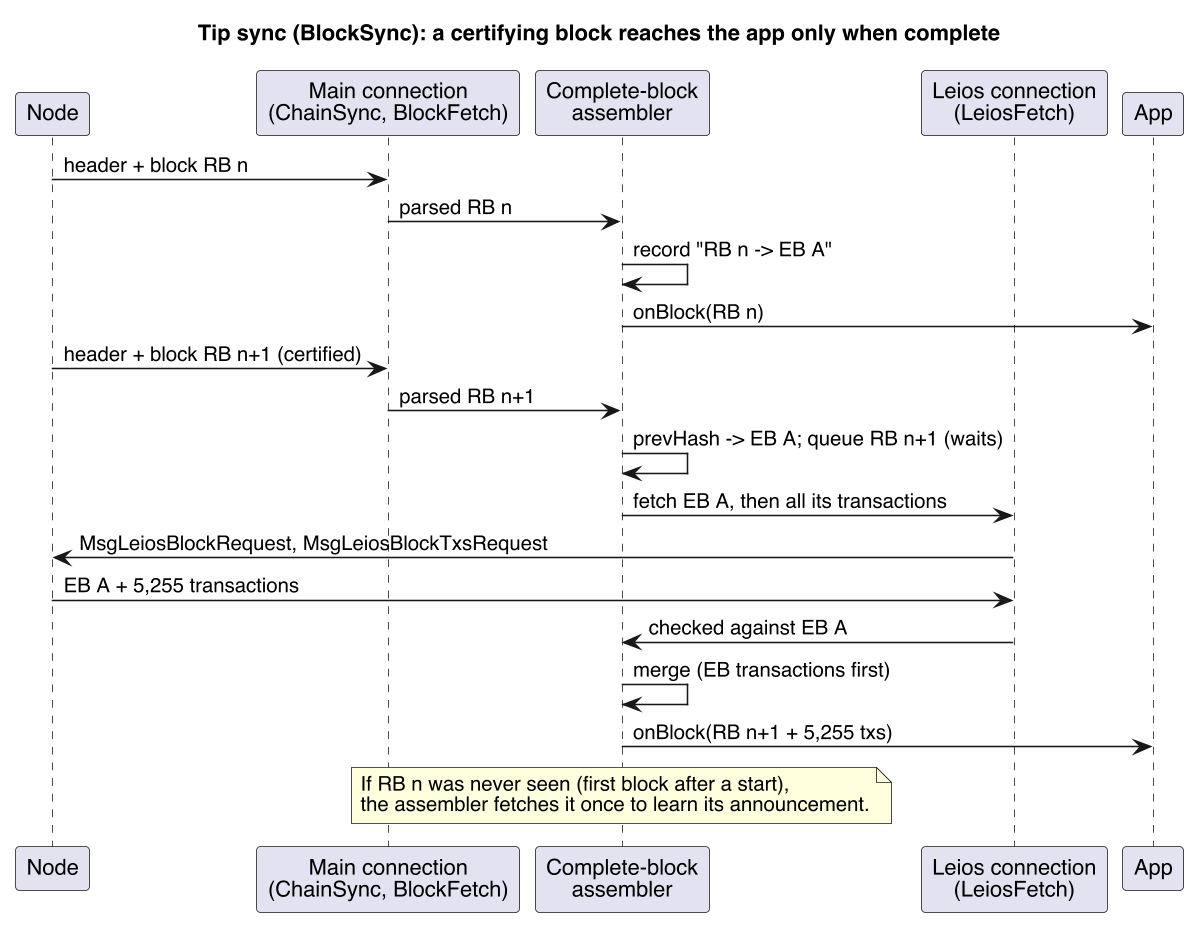

The diagram above was rendered by PlantUML. Its source (embedded in the PNG):
@startuml 5-tip-sync
skinparamlocked dpi 150
skinparam defaultFontName Helvetica
skinparam shadowing false
skinparam sequenceMessageAlign left
title Tip sync (BlockSync): a certifying block reaches the app only when complete
participant "Node" as N
participant "Main connection\n(ChainSync, BlockFetch)" as C
participant "Complete-block\nassembler" as A
participant "Leios connection\n(LeiosFetch)" as L
participant "App" as P

N -> C : header + block RB n
C -> A : parsed RB n
A -> A : record "RB n -> EB A"
A -> P : onBlock(RB n)
N -> C : header + block RB n+1 (certified)
C -> A : parsed RB n+1
A -> A : prevHash -> EB A; queue RB n+1 (waits)
A -> L : fetch EB A, then all its transactions
L -> N : MsgLeiosBlockRequest, MsgLeiosBlockTxsRequest
N -> L : EB A + 5,255 transactions
L -> A : checked against EB A
A -> A : merge (EB transactions first)
A -> P : onBlock(RB n+1 + 5,255 txs)
note over A
  If RB n was never seen (first block after a start),
  the assembler fetches it once to learn its announcement.
end note
@enduml